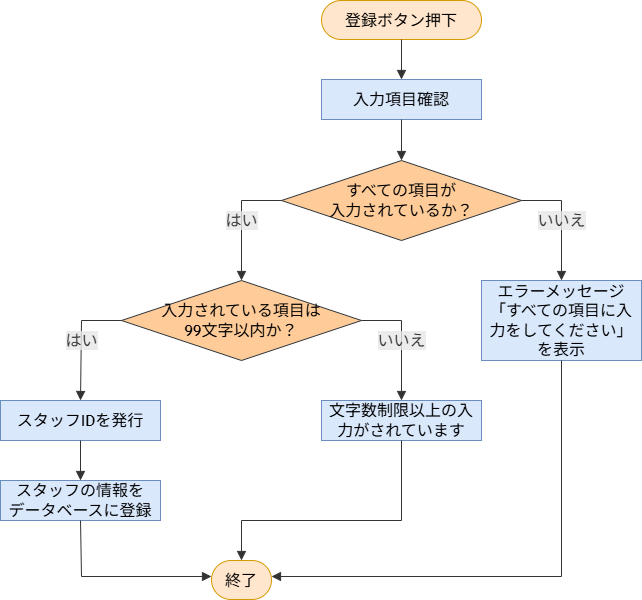

The diagram above was exported from draw.io. Its source (the exported page's mxGraphModel, read from the mxfile embedded in the PNG):
<mxGraphModel dx="843" dy="-1888" grid="1" gridSize="10" guides="1" tooltips="1" connect="1" arrows="1" fold="1" page="1" pageScale="1" pageWidth="827" pageHeight="1169" math="0" shadow="0">
  <root>
    <mxCell id="0" />
    <mxCell id="1" parent="0" />
    <UserObject label="登録ボタン押下" mermaidId="n:A" mermaidBaseStyle="html=1;rounded=1;whiteSpace=wrap;arcSize=50;strokeWidth=1;fillColor=light-dark(#ECECFF,#1f2020);strokeColor=light-dark(#9370DB,#cccccc);fontColor=light-dark(#333333,#cccccc);fontFamily=Trebuchet MS,Verdana,Arial,sans-serif;fontSize=16;" mermaidBaseValue="登録ボタン押下" id="60">
      <mxCell style="html=1;rounded=1;whiteSpace=wrap;arcSize=50;strokeWidth=1;fontFamily=Trebuchet MS,Verdana,Arial,sans-serif;fontSize=16;fillColor=#ffe6cc;strokeColor=#d79b00;" parent="1" vertex="1">
        <mxGeometry x="460" y="3050" width="160" height="39" as="geometry" />
      </mxCell>
    </UserObject>
    <UserObject label="入力項目確認" mermaidId="n:B" mermaidBaseStyle="html=1;whiteSpace=wrap;strokeWidth=1;fillColor=light-dark(#ECECFF,#1f2020);strokeColor=light-dark(#9370DB,#cccccc);fontColor=light-dark(#333333,#cccccc);fontFamily=Trebuchet MS,Verdana,Arial,sans-serif;fontSize=16;" mermaidBaseValue="入力項目確認" id="61">
      <mxCell style="html=1;whiteSpace=wrap;strokeWidth=1;fillColor=#dae8fc;strokeColor=#6c8ebf;fontFamily=Trebuchet MS,Verdana,Arial,sans-serif;fontSize=16;" parent="1" vertex="1">
        <mxGeometry x="460" y="3129" width="160" height="40" as="geometry" />
      </mxCell>
    </UserObject>
    <UserObject label="すべての項目が&lt;div&gt;入力されているか？&lt;/div&gt;" mermaidId="n:C" mermaidBaseStyle="rhombus;html=1;strokeWidth=1;whiteSpace=wrap;fillColor=light-dark(#ECECFF,#1f2020);strokeColor=light-dark(#9370DB,#cccccc);fontColor=light-dark(#333333,#cccccc);fontFamily=Trebuchet MS,Verdana,Arial,sans-serif;fontSize=16;" mermaidBaseValue="すべての項目が入力されているか？" id="62">
      <mxCell style="rhombus;html=1;strokeWidth=1;whiteSpace=wrap;fillColor=#ffcc99;strokeColor=#36393d;fontFamily=Trebuchet MS,Verdana,Arial,sans-serif;fontSize=16;" parent="1" vertex="1">
        <mxGeometry x="420" y="3210" width="240" height="80" as="geometry" />
      </mxCell>
    </UserObject>
    <UserObject label="入力されている項目は&lt;div&gt;99文字以内か？&lt;/div&gt;" mermaidId="n:D" mermaidBaseStyle="rhombus;html=1;strokeWidth=1;whiteSpace=wrap;fillColor=light-dark(#ECECFF,#1f2020);strokeColor=light-dark(#9370DB,#cccccc);fontColor=light-dark(#333333,#cccccc);fontFamily=Trebuchet MS,Verdana,Arial,sans-serif;fontSize=16;" mermaidBaseValue="入力されている項目は99文字以内か？" id="63">
      <mxCell style="rhombus;html=1;strokeWidth=1;whiteSpace=wrap;fillColor=#ffcc99;strokeColor=#36393d;fontFamily=Trebuchet MS,Verdana,Arial,sans-serif;fontSize=16;" parent="1" vertex="1">
        <mxGeometry x="260" y="3330" width="240" height="80" as="geometry" />
      </mxCell>
    </UserObject>
    <UserObject label="エラーメッセージ「すべての項目に入力をしてください」を表示" mermaidId="n:E" mermaidBaseStyle="html=1;whiteSpace=wrap;strokeWidth=1;fillColor=light-dark(#ECECFF,#1f2020);strokeColor=light-dark(#9370DB,#cccccc);fontColor=light-dark(#333333,#cccccc);fontFamily=Trebuchet MS,Verdana,Arial,sans-serif;fontSize=16;" mermaidBaseValue="エラーメッセージ「すべての項目に入力をしてください」を表示" id="64">
      <mxCell style="html=1;whiteSpace=wrap;strokeWidth=1;fillColor=#dae8fc;strokeColor=#6c8ebf;fontFamily=Trebuchet MS,Verdana,Arial,sans-serif;fontSize=16;" parent="1" vertex="1">
        <mxGeometry x="620" y="3330" width="160" height="80" as="geometry" />
      </mxCell>
    </UserObject>
    <UserObject label="スタッフIDを発行" mermaidId="n:F" mermaidBaseStyle="html=1;whiteSpace=wrap;strokeWidth=1;fillColor=light-dark(#ECECFF,#1f2020);strokeColor=light-dark(#9370DB,#cccccc);fontColor=light-dark(#333333,#cccccc);fontFamily=Trebuchet MS,Verdana,Arial,sans-serif;fontSize=16;" mermaidBaseValue="スタッフIDを発行" id="65">
      <mxCell style="html=1;whiteSpace=wrap;strokeWidth=1;fillColor=#dae8fc;strokeColor=#6c8ebf;fontFamily=Trebuchet MS,Verdana,Arial,sans-serif;fontSize=16;" parent="1" vertex="1">
        <mxGeometry x="139" y="3450" width="160" height="40" as="geometry" />
      </mxCell>
    </UserObject>
    <UserObject label="文字数制限以上の入力がされています" mermaidId="n:G" mermaidBaseStyle="html=1;whiteSpace=wrap;strokeWidth=1;fillColor=light-dark(#ECECFF,#1f2020);strokeColor=light-dark(#9370DB,#cccccc);fontColor=light-dark(#333333,#cccccc);fontFamily=Trebuchet MS,Verdana,Arial,sans-serif;fontSize=16;" mermaidBaseValue="文字数制限以上の入力がされています" id="66">
      <mxCell style="html=1;whiteSpace=wrap;strokeWidth=1;fillColor=#dae8fc;strokeColor=#6c8ebf;fontFamily=Trebuchet MS,Verdana,Arial,sans-serif;fontSize=16;" parent="1" vertex="1">
        <mxGeometry x="460" y="3450" width="160" height="40" as="geometry" />
      </mxCell>
    </UserObject>
    <UserObject label="スタッフの情報を&lt;div&gt;データベースに登録&lt;/div&gt;" mermaidId="n:H" mermaidBaseStyle="html=1;whiteSpace=wrap;strokeWidth=1;fillColor=light-dark(#ECECFF,#1f2020);strokeColor=light-dark(#9370DB,#cccccc);fontColor=light-dark(#333333,#cccccc);fontFamily=Trebuchet MS,Verdana,Arial,sans-serif;fontSize=16;" mermaidBaseValue="スタッフの情報をデータベースに登録" id="67">
      <mxCell style="html=1;whiteSpace=wrap;strokeWidth=1;fillColor=#dae8fc;strokeColor=#6c8ebf;fontFamily=Trebuchet MS,Verdana,Arial,sans-serif;fontSize=16;" parent="1" vertex="1">
        <mxGeometry x="139" y="3530" width="160" height="40" as="geometry" />
      </mxCell>
    </UserObject>
    <UserObject label="終了" mermaidId="n:I" mermaidBaseStyle="html=1;rounded=1;whiteSpace=wrap;arcSize=50;strokeWidth=1;fillColor=light-dark(#ECECFF,#1f2020);strokeColor=light-dark(#9370DB,#cccccc);fontColor=light-dark(#333333,#cccccc);fontFamily=Trebuchet MS,Verdana,Arial,sans-serif;fontSize=16;" mermaidBaseValue="終了" id="68">
      <mxCell style="html=1;rounded=1;whiteSpace=wrap;arcSize=50;strokeWidth=1;fontFamily=Trebuchet MS,Verdana,Arial,sans-serif;fontSize=16;fillColor=#ffe6cc;strokeColor=#d79b00;" parent="1" vertex="1">
        <mxGeometry x="350" y="3610" width="60" height="39" as="geometry" />
      </mxCell>
    </UserObject>
    <UserObject label="" mermaidId="e:A-&gt;B#0" mermaidBaseStyle="curved=1;startArrow=none;endArrow=block;endSize=7;strokeColor=light-dark(#333333,#cccccc);exitX=0.5;exitY=1;entryX=0.5;entryY=0;" mermaidBaseValue="" id="69">
      <mxCell style="curved=1;startArrow=none;endArrow=block;endSize=7;strokeColor=light-dark(#333333,#cccccc);exitX=0.5;exitY=1;entryX=0.5;entryY=0;rounded=0;" parent="1" source="60" target="61" edge="1">
        <mxGeometry relative="1" as="geometry">
          <Array as="points" />
        </mxGeometry>
      </mxCell>
    </UserObject>
    <UserObject label="" mermaidId="e:B-&gt;C#0" mermaidBaseStyle="curved=1;startArrow=none;endArrow=block;endSize=7;strokeColor=light-dark(#333333,#cccccc);exitX=0.5;exitY=1;entryX=0.5;entryY=0;" mermaidBaseValue="" id="70">
      <mxCell style="curved=1;startArrow=none;endArrow=block;endSize=7;strokeColor=light-dark(#333333,#cccccc);exitX=0.5;exitY=1;entryX=0.5;entryY=0;rounded=0;" parent="1" source="61" target="62" edge="1">
        <mxGeometry relative="1" as="geometry">
          <Array as="points" />
        </mxGeometry>
      </mxCell>
    </UserObject>
    <UserObject label="はい" mermaidId="e:C-&gt;D#0" mermaidBaseStyle="curved=1;startArrow=none;endArrow=block;endSize=7;strokeColor=light-dark(#333333,#cccccc);html=1;fontSize=16;labelBackgroundColor=light-dark(#E8E8E88D,#2a2a2a8D);fontFamily=Trebuchet MS,Verdana,Arial,sans-serif;fontColor=light-dark(#333333,#cccccc);exitX=0.02;exitY=1;entryX=0.5;entryY=0;" mermaidBaseValue="はい" id="71">
      <mxCell style="curved=0;startArrow=none;endArrow=block;endSize=7;strokeColor=light-dark(#333333,#cccccc);html=1;fontSize=16;labelBackgroundColor=light-dark(#E8E8E88D,#2a2a2a8D);fontFamily=Trebuchet MS,Verdana,Arial,sans-serif;fontColor=light-dark(#333333,#cccccc);exitX=0;exitY=0.5;entryX=0.5;entryY=0;rounded=0;exitDx=0;exitDy=0;" parent="1" source="62" target="63" edge="1">
        <mxGeometry relative="1" as="geometry">
          <Array as="points">
            <mxPoint x="380" y="3250" />
          </Array>
        </mxGeometry>
      </mxCell>
    </UserObject>
    <UserObject label="いいえ" mermaidId="e:C-&gt;E#0" mermaidBaseStyle="curved=1;startArrow=none;endArrow=block;endSize=7;strokeColor=light-dark(#333333,#cccccc);html=1;fontSize=16;labelBackgroundColor=light-dark(#E8E8E88D,#2a2a2a8D);fontFamily=Trebuchet MS,Verdana,Arial,sans-serif;fontColor=light-dark(#333333,#cccccc);exitX=1;exitY=0.79;entryX=0.5;entryY=0;" mermaidBaseValue="いいえ" id="72">
      <mxCell style="curved=0;startArrow=none;endArrow=block;endSize=7;strokeColor=light-dark(#333333,#cccccc);html=1;fontSize=16;labelBackgroundColor=light-dark(#E8E8E88D,#2a2a2a8D);fontFamily=Trebuchet MS,Verdana,Arial,sans-serif;fontColor=light-dark(#333333,#cccccc);exitX=1;exitY=0.5;entryX=0.5;entryY=0;rounded=0;exitDx=0;exitDy=0;" parent="1" source="62" target="64" edge="1">
        <mxGeometry relative="1" as="geometry">
          <Array as="points">
            <mxPoint x="700" y="3250" />
          </Array>
        </mxGeometry>
      </mxCell>
    </UserObject>
    <UserObject label="はい" mermaidId="e:D-&gt;F#0" mermaidBaseStyle="curved=1;startArrow=none;endArrow=block;endSize=7;strokeColor=light-dark(#333333,#cccccc);html=1;fontSize=16;labelBackgroundColor=light-dark(#E8E8E88D,#2a2a2a8D);fontFamily=Trebuchet MS,Verdana,Arial,sans-serif;fontColor=light-dark(#333333,#cccccc);exitX=0.13;exitY=1;entryX=0.5;entryY=0;" mermaidBaseValue="はい" id="73">
      <mxCell style="curved=0;startArrow=none;endArrow=block;endSize=7;strokeColor=light-dark(#333333,#cccccc);html=1;fontSize=16;labelBackgroundColor=light-dark(#E8E8E88D,#2a2a2a8D);fontFamily=Trebuchet MS,Verdana,Arial,sans-serif;fontColor=light-dark(#333333,#cccccc);exitX=0;exitY=0.5;entryX=0.5;entryY=0;rounded=0;exitDx=0;exitDy=0;" parent="1" source="63" target="65" edge="1">
        <mxGeometry relative="1" as="geometry">
          <Array as="points">
            <mxPoint x="220" y="3370" />
          </Array>
        </mxGeometry>
      </mxCell>
    </UserObject>
    <UserObject label="いいえ" mermaidId="e:D-&gt;G#0" mermaidBaseStyle="curved=1;startArrow=none;endArrow=block;endSize=7;strokeColor=light-dark(#333333,#cccccc);html=1;fontSize=16;labelBackgroundColor=light-dark(#E8E8E88D,#2a2a2a8D);fontFamily=Trebuchet MS,Verdana,Arial,sans-serif;fontColor=light-dark(#333333,#cccccc);exitX=0.87;exitY=1;entryX=0.5;entryY=0;" mermaidBaseValue="いいえ" id="74">
      <mxCell style="curved=0;startArrow=none;endArrow=block;endSize=7;strokeColor=light-dark(#333333,#cccccc);html=1;fontSize=16;labelBackgroundColor=light-dark(#E8E8E88D,#2a2a2a8D);fontFamily=Trebuchet MS,Verdana,Arial,sans-serif;fontColor=light-dark(#333333,#cccccc);exitX=1;exitY=0.5;entryX=0.5;entryY=0;rounded=0;exitDx=0;exitDy=0;" parent="1" source="63" target="66" edge="1">
        <mxGeometry relative="1" as="geometry">
          <Array as="points">
            <mxPoint x="540" y="3370" />
          </Array>
        </mxGeometry>
      </mxCell>
    </UserObject>
    <UserObject label="" mermaidId="e:F-&gt;H#0" mermaidBaseStyle="curved=1;startArrow=none;endArrow=block;endSize=7;strokeColor=light-dark(#333333,#cccccc);exitX=0.5;exitY=1;entryX=0.5;entryY=0;" mermaidBaseValue="" id="75">
      <mxCell style="curved=0;startArrow=none;endArrow=block;endSize=7;strokeColor=light-dark(#333333,#cccccc);exitX=0.5;exitY=1;entryX=0.5;entryY=0;rounded=0;" parent="1" source="65" target="67" edge="1">
        <mxGeometry relative="1" as="geometry" />
      </mxCell>
    </UserObject>
    <UserObject label="" mermaidId="e:H-&gt;I#0" mermaidBaseStyle="curved=1;startArrow=none;endArrow=block;endSize=7;strokeColor=light-dark(#333333,#cccccc);exitX=0.5;exitY=1;entryX=0;entryY=0.41;" mermaidBaseValue="" id="76">
      <mxCell style="curved=0;startArrow=none;endArrow=block;endSize=7;strokeColor=light-dark(#333333,#cccccc);exitX=0.5;exitY=1;entryX=0;entryY=0.41;rounded=0;" parent="1" source="67" target="68" edge="1">
        <mxGeometry relative="1" as="geometry">
          <Array as="points">
            <mxPoint x="220" y="3625.99" />
          </Array>
        </mxGeometry>
      </mxCell>
    </UserObject>
    <UserObject label="" mermaidId="e:E-&gt;I#0" mermaidBaseStyle="curved=1;startArrow=none;endArrow=block;endSize=7;strokeColor=light-dark(#333333,#cccccc);exitX=0.5;exitY=1;entryX=1;entryY=0.41;" mermaidBaseValue="" id="77">
      <mxCell style="curved=0;startArrow=none;endArrow=block;endSize=7;strokeColor=light-dark(#333333,#cccccc);exitX=0.5;exitY=1;entryX=1;entryY=0.41;rounded=0;" parent="1" source="64" target="68" edge="1">
        <mxGeometry relative="1" as="geometry">
          <Array as="points">
            <mxPoint x="700" y="3625.99" />
          </Array>
        </mxGeometry>
      </mxCell>
    </UserObject>
    <UserObject label="" mermaidId="e:G-&gt;I#0" mermaidBaseStyle="curved=1;startArrow=none;endArrow=block;endSize=7;strokeColor=light-dark(#333333,#cccccc);exitX=0.5;exitY=1;entryX=0.5;entryY=0;" mermaidBaseValue="" id="78">
      <mxCell style="curved=0;startArrow=none;endArrow=block;endSize=7;strokeColor=light-dark(#333333,#cccccc);exitX=0.5;exitY=1;entryX=0.5;entryY=0;rounded=0;" parent="1" source="66" target="68" edge="1">
        <mxGeometry relative="1" as="geometry">
          <Array as="points">
            <mxPoint x="540" y="3570" />
            <mxPoint x="380" y="3570" />
          </Array>
        </mxGeometry>
      </mxCell>
    </UserObject>
  </root>
</mxGraphModel>